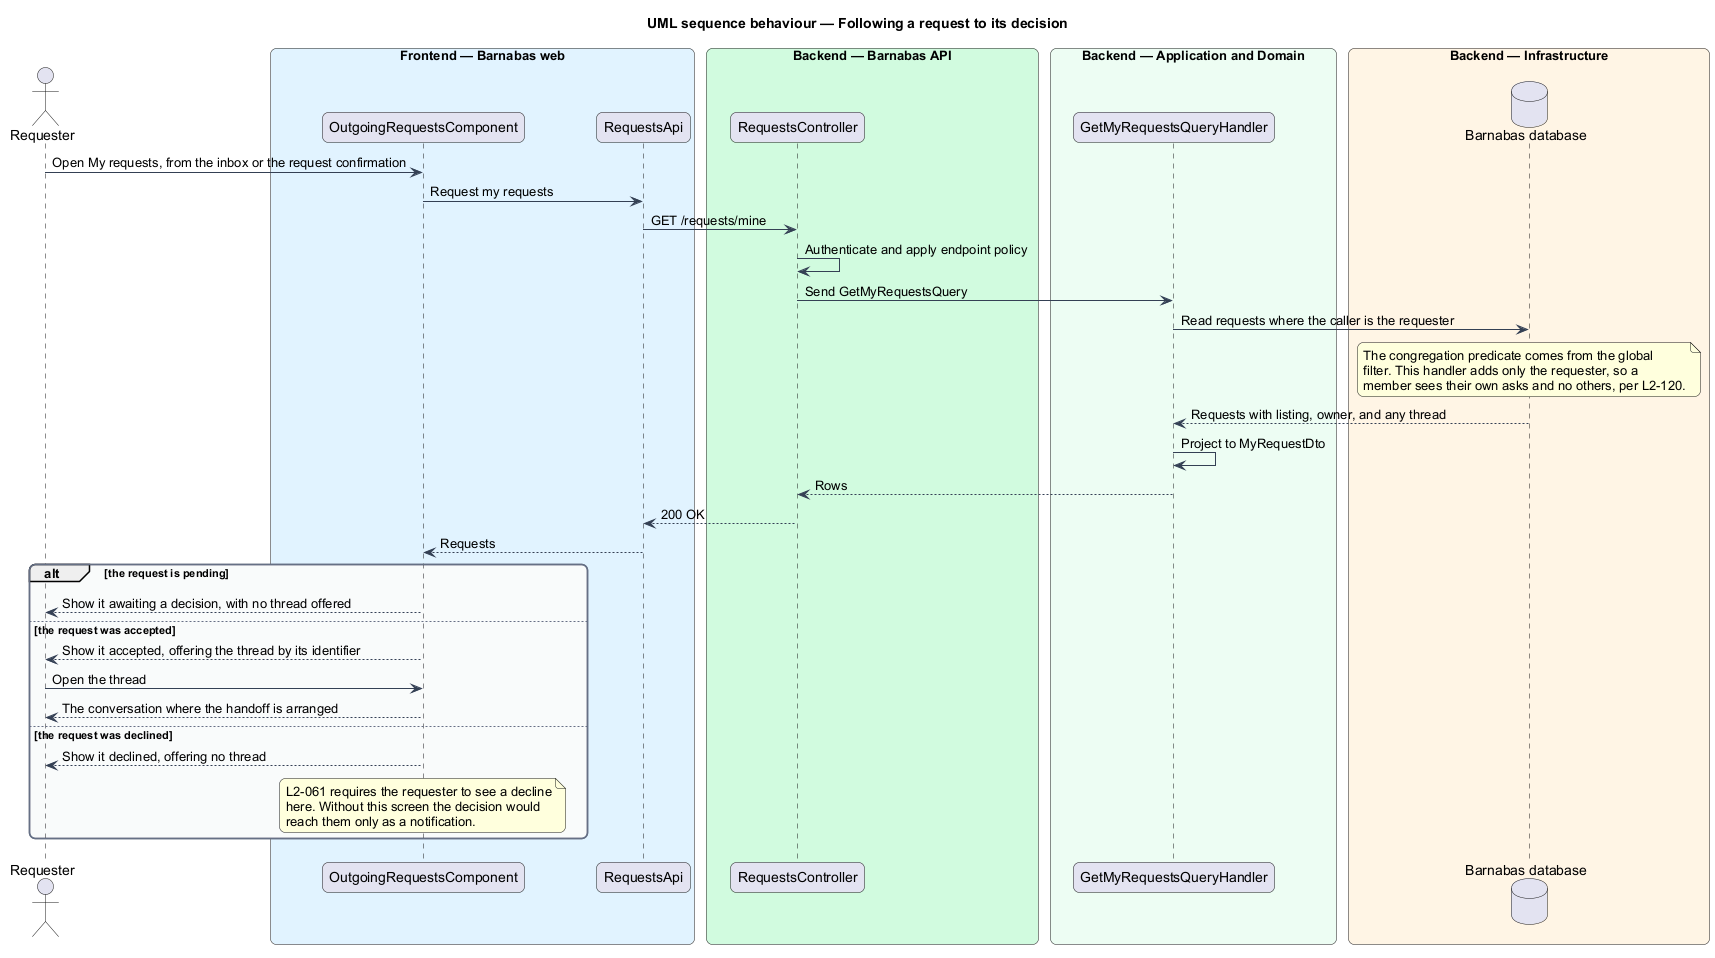

The diagram above was rendered by PlantUML. Its source (embedded in the PNG):
@startuml
title UML sequence behaviour — Following a request to its decision
skinparam backgroundColor #FFFFFF
skinparam shadowing false
skinparam roundcorner 12
skinparam defaultFontName Arial
skinparam ArrowColor #344054
skinparam rectangle {
  BorderColor #344054
  FontColor #101828
}
skinparam package {
  BorderColor #667085
  FontColor #101828
  BackgroundColor #F9FAFB
}
actor "Requester" as actor
box "Frontend — Barnabas web" #E0F2FE
  participant "OutgoingRequestsComponent" as page
  participant "RequestsApi" as client
end box
box "Backend — Barnabas API" #D1FADF
  participant "RequestsController" as controller
end box
box "Backend — Application and Domain" #ECFDF3
  participant "GetMyRequestsQueryHandler" as handler
end box
box "Backend — Infrastructure" #FFF4E5
  database "Barnabas database" as db
end box

actor -> page : Open My requests, from the inbox or the request confirmation
page -> client : Request my requests
client -> controller : GET /requests/mine
controller -> controller : Authenticate and apply endpoint policy
controller -> handler : Send GetMyRequestsQuery
handler -> db : Read requests where the caller is the requester
note over db : The congregation predicate comes from the global\nfilter. This handler adds only the requester, so a\nmember sees their own asks and no others, per L2-120.
db --> handler : Requests with listing, owner, and any thread
handler -> handler : Project to MyRequestDto
handler --> controller : Rows
controller --> client : 200 OK
client --> page : Requests
alt the request is pending
  page --> actor : Show it awaiting a decision, with no thread offered
else the request was accepted
  page --> actor : Show it accepted, offering the thread by its identifier
  actor -> page : Open the thread
  page --> actor : The conversation where the handoff is arranged
else the request was declined
  page --> actor : Show it declined, offering no thread
  note over page : L2-061 requires the requester to see a decline\nhere. Without this screen the decision would\nreach them only as a notification.
end
@enduml